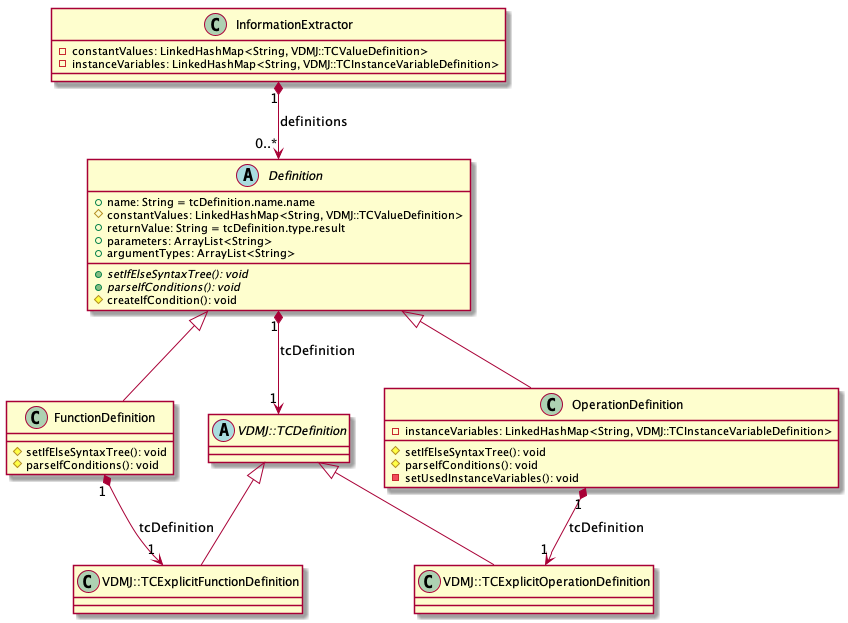

The diagram above was rendered by PlantUML. Its source (embedded in the PNG):
@startuml Definition

class InformationExtractor{
     - constantValues: LinkedHashMap<String, VDMJ::TCValueDefinition>
     - instanceVariables: LinkedHashMap<String, VDMJ::TCInstanceVariableDefinition>

}

abstract class Definition{
     + name: String = tcDefinition.name.name
     # constantValues: LinkedHashMap<String, VDMJ::TCValueDefinition>
     + returnValue: String = tcDefinition.type.result
     + parameters: ArrayList<String>
     + argumentTypes: ArrayList<String>
     + {abstract} setIfElseSyntaxTree(): void
     + {abstract} parseIfConditions(): void
     # createIfCondition(): void
}

class FunctionDefinition{
     # setIfElseSyntaxTree(): void
     # parseIfConditions(): void
}

class OperationDefinition{
     - instanceVariables: LinkedHashMap<String, VDMJ::TCInstanceVariableDefinition>
     # setIfElseSyntaxTree(): void
     # parseIfConditions(): void
     - setUsedInstanceVariables(): void
}

VDMJ::TCDefinition <|-- VDMJ::TCExplicitFunctionDefinition
VDMJ::TCDefinition <|-- VDMJ::TCExplicitOperationDefinition

abstract class VDMJ::TCDefinition

Definition "1" *--> "1" VDMJ::TCDefinition: tcDefinition
Definition <|-- FunctionDefinition
Definition <|-- OperationDefinition

FunctionDefinition "1" *--> "1" VDMJ::TCExplicitFunctionDefinition: tcDefinition
OperationDefinition "1" *--> "1" VDMJ::TCExplicitOperationDefinition: tcDefinition

InformationExtractor "1" *--> "0..*" Definition: definitions

@enduml